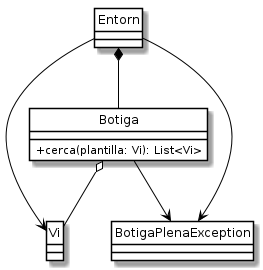

The diagram above was rendered by PlantUML. Its source (embedded in the PNG):
@startuml
class Entorn
class Botiga {
    + cerca(plantilla: Vi): List<Vi>
}
class Vi
class BotigaPlenaException
Botiga --> BotigaPlenaException
Entorn --> BotigaPlenaException

Botiga o-- Vi
Entorn *-- Botiga
Entorn --> Vi

hide class circle
skinparam classAttributeIconSize 0
skinparam class {
    BackgroundColor White
    BorderColor Black
    ArrowColor Black
}

@enduml